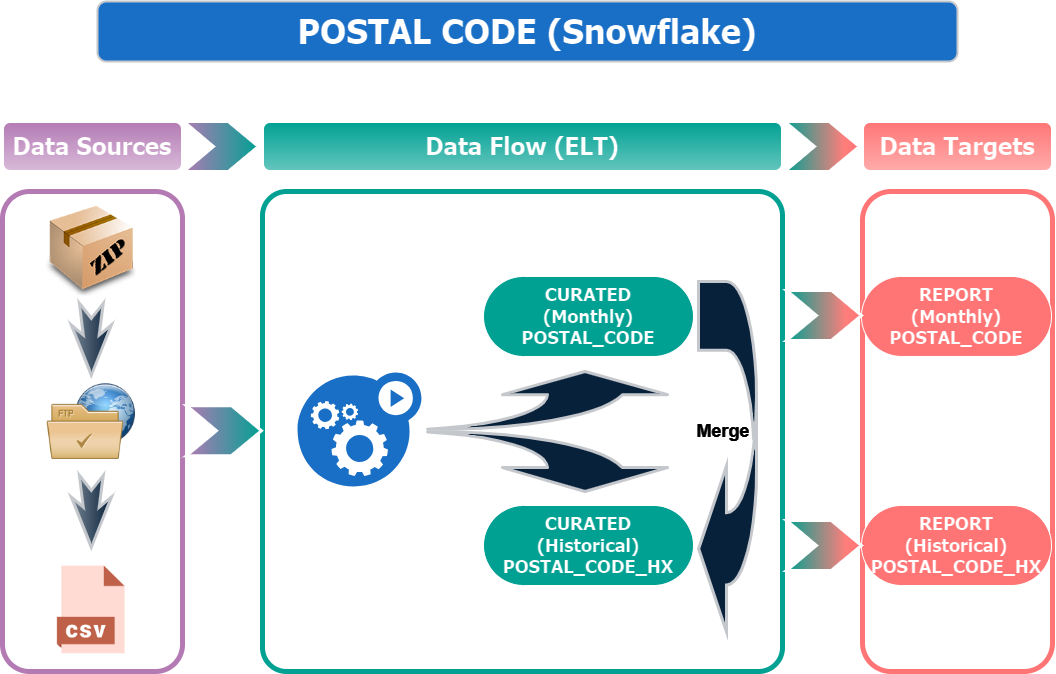

The diagram above was exported from draw.io. Its source (the exported page's mxGraphModel, read from the mxfile embedded in the PNG):
<mxGraphModel dx="1147" dy="638" grid="1" gridSize="10" guides="1" tooltips="1" connect="1" arrows="1" fold="1" page="1" pageScale="1" pageWidth="1100" pageHeight="850" background="#FFFFFF" math="0" shadow="0">
  <root>
    <mxCell id="0" />
    <mxCell id="1" parent="0" />
    <mxCell id="Vc_qNqWKN2TwWsNFO-2Q-7" value="&lt;font face=&quot;Tahoma&quot; size=&quot;1&quot; style=&quot;&quot;&gt;&lt;b style=&quot;font-size: 34px;&quot;&gt;POSTAL CODE&amp;nbsp;&lt;/b&gt;&lt;/font&gt;&lt;b style=&quot;border-color: var(--border-color); font-family: Tahoma; font-size: 34px;&quot;&gt;(Snowflake)&lt;/b&gt;" style="rounded=1;whiteSpace=wrap;html=1;fillColor=#52A8FF;strokeColor=#36393d;strokeWidth=2;flipH=1;flipV=1;" parent="1" vertex="1">
      <mxGeometry x="120" y="90" width="860" height="60" as="geometry" />
    </mxCell>
    <mxCell id="Vc_qNqWKN2TwWsNFO-2Q-20" value="" style="rounded=1;whiteSpace=wrap;html=1;fontSize=17;fontStyle=1;fillColor=#000000;strokeColor=#04A597;strokeWidth=5;arcSize=5;container=0;" parent="1" vertex="1">
      <mxGeometry x="285" y="280" width="520" height="480" as="geometry" />
    </mxCell>
    <mxCell id="Vc_qNqWKN2TwWsNFO-2Q-21" value="" style="rounded=1;whiteSpace=wrap;html=1;fontSize=17;fontStyle=1;fillColor=#000000;strokeColor=#FF3333;strokeWidth=5;" parent="1" vertex="1">
      <mxGeometry x="885" y="280" width="190" height="480" as="geometry" />
    </mxCell>
    <mxCell id="Vc_qNqWKN2TwWsNFO-2Q-13" value="" style="rounded=1;whiteSpace=wrap;html=1;fontSize=17;fontStyle=1;fillColor=#000000;strokeColor=#9D649E;strokeWidth=5;container=0;labelBackgroundColor=#000000;fontColor=#FFFFFF;" parent="1" vertex="1">
      <mxGeometry x="25" y="280" width="180" height="480" as="geometry" />
    </mxCell>
    <mxCell id="Vc_qNqWKN2TwWsNFO-2Q-26" value="&lt;font style=&quot;font-size: 18px;&quot; face=&quot;Tahoma&quot;&gt;&lt;b style=&quot;&quot;&gt;CURATED&lt;br&gt;&lt;/b&gt;&lt;/font&gt;&lt;b style=&quot;border-color: var(--border-color); font-family: Tahoma; font-size: 18px;&quot;&gt;(Historical)&lt;/b&gt;&lt;font style=&quot;font-size: 18px;&quot; face=&quot;Tahoma&quot;&gt;&lt;b style=&quot;&quot;&gt;&lt;br&gt;POSTAL_CODE_HX&lt;br&gt;&lt;/b&gt;&lt;/font&gt;" style="html=1;dashed=0;whiteSpace=wrap;shape=mxgraph.dfd.start;fillColor=#04A597;container=0;" parent="1" vertex="1">
      <mxGeometry x="506" y="594" width="210" height="80" as="geometry" />
    </mxCell>
    <mxCell id="Vc_qNqWKN2TwWsNFO-2Q-2" value="&lt;font style=&quot;font-size: 24px;&quot;&gt;Data Sources&lt;/font&gt;" style="rounded=1;whiteSpace=wrap;html=1;fontSize=17;fontStyle=1;fillColor=#9D649E;strokeColor=#000000;strokeWidth=3;fontFamily=Tahoma;gradientColor=#513352;container=0;" parent="1" vertex="1">
      <mxGeometry x="25" y="210" width="180" height="50" as="geometry" />
    </mxCell>
    <mxCell id="Vc_qNqWKN2TwWsNFO-2Q-6" value="&lt;font face=&quot;Tahoma&quot; style=&quot;font-size: 24px;&quot;&gt;Data Targets&lt;/font&gt;" style="rounded=1;whiteSpace=wrap;html=1;fontSize=17;fontStyle=1;strokeWidth=3;fillColor=#FF3333;strokeColor=#000000;gradientColor=#991F1F;container=0;" parent="1" vertex="1">
      <mxGeometry x="885" y="210" width="190" height="50" as="geometry" />
    </mxCell>
    <mxCell id="Vc_qNqWKN2TwWsNFO-2Q-19" value="&lt;font style=&quot;font-size: 24px;&quot;&gt;Data Flow (ELT)&lt;/font&gt;" style="rounded=1;whiteSpace=wrap;html=1;fontSize=17;fontStyle=1;strokeWidth=3;fontFamily=Tahoma;fillColor=#04A597;strokeColor=#000000;fontColor=#000000;gradientColor=#02635B;container=0;" parent="1" vertex="1">
      <mxGeometry x="285" y="210" width="520" height="50" as="geometry" />
    </mxCell>
    <mxCell id="Vc_qNqWKN2TwWsNFO-2Q-70" value="" style="html=1;shadow=0;dashed=0;align=center;verticalAlign=middle;shape=mxgraph.arrows2.arrow;dy=0;dx=30;notch=30;fillColor=#FF3333;strokeColor=#000000;strokeWidth=3;container=0;gradientColor=#04A597;gradientDirection=west;" parent="1" vertex="1">
      <mxGeometry x="807" y="210" width="75" height="50" as="geometry" />
    </mxCell>
    <mxCell id="YdMZqmk-Ah36DfSMYHvH-3" value="&lt;font style=&quot;font-size: 18px;&quot; face=&quot;Tahoma&quot;&gt;&lt;b style=&quot;&quot;&gt;REPORT&lt;br&gt;(Monthly)&lt;br&gt;POSTAL_CODE&lt;/b&gt;&lt;/font&gt;" style="html=1;dashed=0;whiteSpace=wrap;shape=mxgraph.dfd.start;fillColor=#FF3333;" parent="1" vertex="1">
      <mxGeometry x="884" y="364.97" width="190" height="80" as="geometry" />
    </mxCell>
    <mxCell id="YdMZqmk-Ah36DfSMYHvH-4" value="&lt;b style=&quot;border-color: var(--border-color); font-family: Tahoma; font-size: 18px;&quot;&gt;REPORT&lt;/b&gt;&lt;font style=&quot;font-size: 18px;&quot; face=&quot;Tahoma&quot;&gt;&lt;b style=&quot;&quot;&gt;&lt;br&gt;(Historical)&lt;br&gt;POSTAL_CODE_HX&lt;/b&gt;&lt;/font&gt;" style="html=1;dashed=0;whiteSpace=wrap;shape=mxgraph.dfd.start;fillColor=#FF3333;" parent="1" vertex="1">
      <mxGeometry x="884" y="594" width="190" height="80" as="geometry" />
    </mxCell>
    <mxCell id="YdMZqmk-Ah36DfSMYHvH-10" value="&lt;font style=&quot;font-size: 18px;&quot; face=&quot;Tahoma&quot;&gt;&lt;b style=&quot;&quot;&gt;CURATED&lt;br&gt;&lt;/b&gt;&lt;/font&gt;&lt;b style=&quot;border-color: var(--border-color); font-family: Tahoma; font-size: 18px;&quot;&gt;(Monthly)&lt;/b&gt;&lt;font style=&quot;font-size: 18px;&quot; face=&quot;Tahoma&quot;&gt;&lt;b style=&quot;&quot;&gt;&lt;br&gt;POSTAL_CODE&lt;/b&gt;&lt;/font&gt;" style="html=1;dashed=0;whiteSpace=wrap;shape=mxgraph.dfd.start;fillColor=#04A597;container=0;" parent="1" vertex="1">
      <mxGeometry x="506" y="364.97" width="210" height="80" as="geometry" />
    </mxCell>
    <mxCell id="YdMZqmk-Ah36DfSMYHvH-16" value="" style="sketch=0;html=1;aspect=fixed;strokeColor=none;shadow=0;fillColor=#52A8FF;verticalAlign=top;labelPosition=center;verticalLabelPosition=bottom;shape=mxgraph.gcp2.gear_load;flipH=0;" parent="1" vertex="1">
      <mxGeometry x="320" y="460.97" width="123.99" height="114.07" as="geometry" />
    </mxCell>
    <mxCell id="YdMZqmk-Ah36DfSMYHvH-19" value="" style="shape=mxgraph.arrows.jump-in_arrow_2;html=1;verticalLabelPosition=bottom;verticalAlign=middle;strokeWidth=3;strokeColor=#36393d;fillColor=#cce5ff;shadow=0;dashed=0;gradientColor=none;direction=west;" parent="1" vertex="1">
      <mxGeometry x="450" y="460" width="240" height="59.08" as="geometry" />
    </mxCell>
    <mxCell id="Vc_qNqWKN2TwWsNFO-2Q-27" value="" style="shape=image;html=1;verticalAlign=top;verticalLabelPosition=bottom;labelBackgroundColor=#ffffff;imageAspect=0;aspect=fixed;image=https://cdn1.iconfinder.com/data/icons/DarkGlass_Reworked/128x128/mimetypes/zip3.png;container=0;" parent="1" vertex="1">
      <mxGeometry x="69" y="295" width="89.64426877470355" height="89.64426877470355" as="geometry" />
    </mxCell>
    <mxCell id="Vc_qNqWKN2TwWsNFO-2Q-29" value="" style="shape=image;html=1;verticalAlign=top;verticalLabelPosition=bottom;labelBackgroundColor=#ffffff;imageAspect=0;aspect=fixed;image=https://cdn0.iconfinder.com/data/icons/Hosting_Icons/128/ftp-px-png.png;container=0;" parent="1" vertex="1">
      <mxGeometry x="69" y="465.32411067193675" width="89.64426877470355" height="89.64426877470355" as="geometry" />
    </mxCell>
    <mxCell id="Vc_qNqWKN2TwWsNFO-2Q-30" value="" style="shape=image;html=1;verticalAlign=top;verticalLabelPosition=bottom;labelBackgroundColor=#ffffff;imageAspect=0;aspect=fixed;image=https://cdn3.iconfinder.com/data/icons/cad-database-presentation-spreadsheet-vector-fil-2/512/19-128.png;container=0;" parent="1" vertex="1">
      <mxGeometry x="69" y="653.5770750988142" width="89.64426877470355" height="89.64426877470355" as="geometry" />
    </mxCell>
    <mxCell id="Vc_qNqWKN2TwWsNFO-2Q-32" value="" style="html=1;shadow=0;dashed=0;align=center;verticalAlign=middle;shape=mxgraph.arrows2.stylisedArrow;dy=0.6;dx=40;notch=15;feather=0.4;direction=south;container=0;fillColor=#cce5ff;gradientColor=#707E8C;strokeColor=#36393d;strokeWidth=3;" parent="1" vertex="1">
      <mxGeometry x="93.82213438735178" y="391.8158102766799" width="40" height="71.71541501976284" as="geometry" />
    </mxCell>
    <mxCell id="Vc_qNqWKN2TwWsNFO-2Q-33" value="" style="html=1;shadow=0;dashed=0;align=center;verticalAlign=middle;shape=mxgraph.arrows2.stylisedArrow;dy=0.6;dx=40;notch=15;feather=0.4;direction=south;container=0;fillColor=#cce5ff;gradientColor=#707E8C;strokeColor=#36393d;strokeWidth=3;" parent="1" vertex="1">
      <mxGeometry x="93.82213438735178" y="563.9328063241107" width="40" height="71.71541501976284" as="geometry" />
    </mxCell>
    <mxCell id="NaFCw5vyOS3a14t-zvu8-9" value="" style="shape=mxgraph.arrows.u_turn_left_arrow;html=1;verticalLabelPosition=bottom;verticalAlign=middle;strokeWidth=3;strokeColor=#36393d;fillColor=#cce5ff;shadow=0;dashed=0;gradientColor=none;" parent="1" vertex="1">
      <mxGeometry x="721" y="370" width="58" height="350.45" as="geometry" />
    </mxCell>
    <mxCell id="NaFCw5vyOS3a14t-zvu8-12" value="" style="shape=mxgraph.arrows.jump-in_arrow_2;html=1;verticalLabelPosition=bottom;verticalAlign=middle;strokeWidth=3;strokeColor=#36393d;fillColor=#cce5ff;shadow=0;dashed=0;gradientColor=none;direction=west;flipH=0;flipV=1;" parent="1" vertex="1">
      <mxGeometry x="450" y="519.08" width="240" height="60.92" as="geometry" />
    </mxCell>
    <mxCell id="NaFCw5vyOS3a14t-zvu8-16" value="&lt;b&gt;Merge&lt;/b&gt;" style="text;strokeColor=none;align=center;fillColor=none;html=1;verticalAlign=middle;whiteSpace=wrap;rounded=0;fontColor=#FFFFFF;fontSize=18;textDirection=ltr;rotation=0;" parent="1" vertex="1">
      <mxGeometry x="706" y="500" width="80" height="40" as="geometry" />
    </mxCell>
    <mxCell id="gHDIaInVm8ysjTZDNngw-1" value="" style="html=1;shadow=0;dashed=0;align=center;verticalAlign=middle;shape=mxgraph.arrows2.arrow;dy=0;dx=30;notch=30;fillColor=#9D649E;strokeColor=#000000;strokeWidth=3;container=0;gradientColor=#04A597;gradientDirection=east;" vertex="1" parent="1">
      <mxGeometry x="206" y="210" width="75" height="50" as="geometry" />
    </mxCell>
    <mxCell id="gHDIaInVm8ysjTZDNngw-2" value="" style="html=1;shadow=0;dashed=0;align=center;verticalAlign=middle;shape=mxgraph.arrows2.arrow;dy=0;dx=30;notch=30;fillColor=#9D649E;strokeColor=#000000;strokeWidth=3;container=0;gradientColor=#04A597;gradientDirection=east;" vertex="1" parent="1">
      <mxGeometry x="209" y="494.15" width="75" height="50" as="geometry" />
    </mxCell>
    <mxCell id="gHDIaInVm8ysjTZDNngw-3" value="" style="html=1;shadow=0;dashed=0;align=center;verticalAlign=middle;shape=mxgraph.arrows2.arrow;dy=0;dx=30;notch=30;fillColor=#FF3333;strokeColor=#000000;strokeWidth=3;container=0;gradientColor=#04A597;gradientDirection=west;" vertex="1" parent="1">
      <mxGeometry x="809" y="609" width="75" height="50" as="geometry" />
    </mxCell>
    <mxCell id="gHDIaInVm8ysjTZDNngw-4" value="" style="html=1;shadow=0;dashed=0;align=center;verticalAlign=middle;shape=mxgraph.arrows2.arrow;dy=0;dx=30;notch=30;fillColor=#FF3333;strokeColor=#000000;strokeWidth=3;container=0;gradientColor=#04A597;gradientDirection=west;" vertex="1" parent="1">
      <mxGeometry x="809" y="378.97" width="75" height="50" as="geometry" />
    </mxCell>
  </root>
</mxGraphModel>